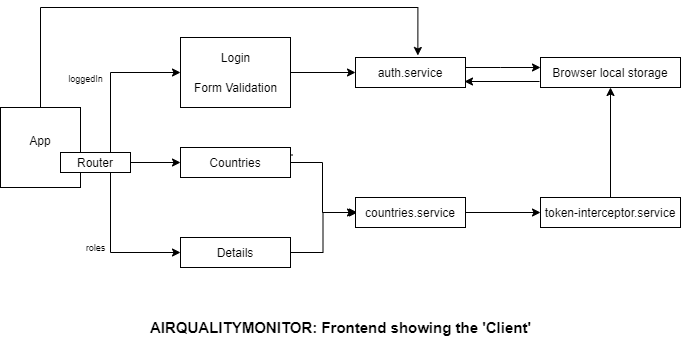

The diagram above was exported from draw.io. Its source (the exported page's mxGraphModel, read from the mxfile embedded in the PNG):
<mxGraphModel dx="1043" dy="460" grid="1" gridSize="10" guides="1" tooltips="1" connect="1" arrows="1" fold="1" page="1" pageScale="1" pageWidth="850" pageHeight="1100" math="0" shadow="0">
  <root>
    <mxCell id="0" />
    <mxCell id="1" parent="0" />
    <mxCell id="56-04KuEbJ4367VplCqc-25" style="edgeStyle=orthogonalEdgeStyle;rounded=0;orthogonalLoop=1;jettySize=auto;html=1;entryX=0.567;entryY=-0.067;entryDx=0;entryDy=0;entryPerimeter=0;" edge="1" parent="1" source="56-04KuEbJ4367VplCqc-1" target="56-04KuEbJ4367VplCqc-13">
      <mxGeometry relative="1" as="geometry">
        <Array as="points">
          <mxPoint x="110" y="20" />
          <mxPoint x="487" y="20" />
        </Array>
      </mxGeometry>
    </mxCell>
    <mxCell id="56-04KuEbJ4367VplCqc-1" value="App&lt;br&gt;&lt;br&gt;" style="whiteSpace=wrap;html=1;aspect=fixed;" vertex="1" parent="1">
      <mxGeometry x="70" y="120" width="80" height="80" as="geometry" />
    </mxCell>
    <mxCell id="56-04KuEbJ4367VplCqc-10" value="" style="edgeStyle=orthogonalEdgeStyle;rounded=0;orthogonalLoop=1;jettySize=auto;html=1;entryX=0;entryY=0.5;entryDx=0;entryDy=0;" edge="1" parent="1" source="56-04KuEbJ4367VplCqc-2" target="56-04KuEbJ4367VplCqc-4">
      <mxGeometry relative="1" as="geometry">
        <mxPoint x="240" y="180" as="targetPoint" />
      </mxGeometry>
    </mxCell>
    <mxCell id="56-04KuEbJ4367VplCqc-11" style="edgeStyle=orthogonalEdgeStyle;rounded=0;orthogonalLoop=1;jettySize=auto;html=1;entryX=0;entryY=0.5;entryDx=0;entryDy=0;" edge="1" parent="1" source="56-04KuEbJ4367VplCqc-2" target="56-04KuEbJ4367VplCqc-5">
      <mxGeometry relative="1" as="geometry">
        <mxPoint x="160" y="90" as="targetPoint" />
        <Array as="points">
          <mxPoint x="180" y="85" />
        </Array>
      </mxGeometry>
    </mxCell>
    <mxCell id="56-04KuEbJ4367VplCqc-12" style="edgeStyle=orthogonalEdgeStyle;rounded=0;orthogonalLoop=1;jettySize=auto;html=1;entryX=0;entryY=0.5;entryDx=0;entryDy=0;" edge="1" parent="1" source="56-04KuEbJ4367VplCqc-2" target="56-04KuEbJ4367VplCqc-6">
      <mxGeometry relative="1" as="geometry">
        <Array as="points">
          <mxPoint x="180" y="265" />
        </Array>
      </mxGeometry>
    </mxCell>
    <mxCell id="56-04KuEbJ4367VplCqc-2" value="Router" style="rounded=0;whiteSpace=wrap;html=1;" vertex="1" parent="1">
      <mxGeometry x="130" y="165" width="70" height="20" as="geometry" />
    </mxCell>
    <mxCell id="56-04KuEbJ4367VplCqc-17" style="edgeStyle=orthogonalEdgeStyle;rounded=0;orthogonalLoop=1;jettySize=auto;html=1;exitX=1;exitY=0.25;exitDx=0;exitDy=0;" edge="1" parent="1">
      <mxGeometry relative="1" as="geometry">
        <mxPoint x="427" y="225" as="targetPoint" />
        <mxPoint x="362" y="167.5" as="sourcePoint" />
        <Array as="points">
          <mxPoint x="360" y="168" />
          <mxPoint x="360" y="175" />
          <mxPoint x="392" y="175" />
          <mxPoint x="392" y="225" />
        </Array>
      </mxGeometry>
    </mxCell>
    <mxCell id="56-04KuEbJ4367VplCqc-4" value="Countries" style="rounded=0;whiteSpace=wrap;html=1;" vertex="1" parent="1">
      <mxGeometry x="250" y="160" width="110" height="30" as="geometry" />
    </mxCell>
    <mxCell id="56-04KuEbJ4367VplCqc-16" style="edgeStyle=orthogonalEdgeStyle;rounded=0;orthogonalLoop=1;jettySize=auto;html=1;entryX=0;entryY=0.5;entryDx=0;entryDy=0;" edge="1" parent="1" source="56-04KuEbJ4367VplCqc-6" target="56-04KuEbJ4367VplCqc-14">
      <mxGeometry relative="1" as="geometry" />
    </mxCell>
    <mxCell id="56-04KuEbJ4367VplCqc-6" value="Details" style="rounded=0;whiteSpace=wrap;html=1;" vertex="1" parent="1">
      <mxGeometry x="250" y="250" width="110" height="30" as="geometry" />
    </mxCell>
    <mxCell id="56-04KuEbJ4367VplCqc-9" value="" style="group" vertex="1" connectable="0" parent="1">
      <mxGeometry x="250" y="50" width="110" height="70" as="geometry" />
    </mxCell>
    <mxCell id="56-04KuEbJ4367VplCqc-5" value="" style="rounded=0;whiteSpace=wrap;html=1;" vertex="1" parent="56-04KuEbJ4367VplCqc-9">
      <mxGeometry width="110" height="70" as="geometry" />
    </mxCell>
    <mxCell id="56-04KuEbJ4367VplCqc-7" value="Login" style="text;html=1;align=center;verticalAlign=middle;resizable=0;points=[];autosize=1;strokeColor=none;fillColor=none;" vertex="1" parent="56-04KuEbJ4367VplCqc-9">
      <mxGeometry x="35" y="10" width="40" height="20" as="geometry" />
    </mxCell>
    <mxCell id="56-04KuEbJ4367VplCqc-8" value="Form Validation" style="text;html=1;align=center;verticalAlign=middle;resizable=0;points=[];autosize=1;strokeColor=none;fillColor=none;" vertex="1" parent="56-04KuEbJ4367VplCqc-9">
      <mxGeometry x="5" y="40" width="100" height="20" as="geometry" />
    </mxCell>
    <mxCell id="56-04KuEbJ4367VplCqc-20" style="edgeStyle=orthogonalEdgeStyle;rounded=0;orthogonalLoop=1;jettySize=auto;html=1;entryX=0;entryY=0.5;entryDx=0;entryDy=0;" edge="1" parent="1">
      <mxGeometry relative="1" as="geometry">
        <mxPoint x="535" y="80" as="sourcePoint" />
        <mxPoint x="610" y="80" as="targetPoint" />
        <Array as="points">
          <mxPoint x="570" y="80" />
          <mxPoint x="570" y="80" />
        </Array>
      </mxGeometry>
    </mxCell>
    <mxCell id="56-04KuEbJ4367VplCqc-13" value="auth.service" style="rounded=0;whiteSpace=wrap;html=1;" vertex="1" parent="1">
      <mxGeometry x="425" y="70" width="110" height="30" as="geometry" />
    </mxCell>
    <mxCell id="56-04KuEbJ4367VplCqc-22" style="edgeStyle=orthogonalEdgeStyle;rounded=0;orthogonalLoop=1;jettySize=auto;html=1;" edge="1" parent="1" source="56-04KuEbJ4367VplCqc-14" target="56-04KuEbJ4367VplCqc-21">
      <mxGeometry relative="1" as="geometry" />
    </mxCell>
    <mxCell id="56-04KuEbJ4367VplCqc-14" value="countries.service" style="rounded=0;whiteSpace=wrap;html=1;" vertex="1" parent="1">
      <mxGeometry x="425" y="210" width="110" height="30" as="geometry" />
    </mxCell>
    <mxCell id="56-04KuEbJ4367VplCqc-15" style="edgeStyle=orthogonalEdgeStyle;rounded=0;orthogonalLoop=1;jettySize=auto;html=1;entryX=0;entryY=0.5;entryDx=0;entryDy=0;" edge="1" parent="1" source="56-04KuEbJ4367VplCqc-5" target="56-04KuEbJ4367VplCqc-13">
      <mxGeometry relative="1" as="geometry" />
    </mxCell>
    <mxCell id="56-04KuEbJ4367VplCqc-19" style="edgeStyle=orthogonalEdgeStyle;rounded=0;orthogonalLoop=1;jettySize=auto;html=1;entryX=1;entryY=0.5;entryDx=0;entryDy=0;" edge="1" parent="1">
      <mxGeometry relative="1" as="geometry">
        <mxPoint x="609" y="94" as="sourcePoint" />
        <mxPoint x="534" y="94" as="targetPoint" />
        <Array as="points">
          <mxPoint x="609" y="94" />
        </Array>
      </mxGeometry>
    </mxCell>
    <mxCell id="56-04KuEbJ4367VplCqc-18" value="Browser local storage" style="rounded=0;whiteSpace=wrap;html=1;" vertex="1" parent="1">
      <mxGeometry x="610" y="70" width="140" height="30" as="geometry" />
    </mxCell>
    <mxCell id="9ktrDqZ3bqtZa6CpHUb5-1" style="edgeStyle=orthogonalEdgeStyle;rounded=0;orthogonalLoop=1;jettySize=auto;html=1;entryX=0.5;entryY=1;entryDx=0;entryDy=0;fontSize=17;" edge="1" parent="1" source="56-04KuEbJ4367VplCqc-21" target="56-04KuEbJ4367VplCqc-18">
      <mxGeometry relative="1" as="geometry" />
    </mxCell>
    <mxCell id="56-04KuEbJ4367VplCqc-21" value="token-interceptor.service" style="rounded=0;whiteSpace=wrap;html=1;" vertex="1" parent="1">
      <mxGeometry x="610" y="210" width="140" height="30" as="geometry" />
    </mxCell>
    <mxCell id="56-04KuEbJ4367VplCqc-26" value="&lt;font style=&quot;font-size: 9px&quot;&gt;loggedIn&lt;/font&gt;" style="text;html=1;align=center;verticalAlign=middle;resizable=0;points=[];autosize=1;strokeColor=none;fillColor=none;" vertex="1" parent="1">
      <mxGeometry x="130" y="80" width="50" height="20" as="geometry" />
    </mxCell>
    <mxCell id="56-04KuEbJ4367VplCqc-27" value="roles" style="text;html=1;align=center;verticalAlign=middle;resizable=0;points=[];autosize=1;strokeColor=none;fillColor=none;fontSize=9;" vertex="1" parent="1">
      <mxGeometry x="150" y="250" width="30" height="20" as="geometry" />
    </mxCell>
    <mxCell id="kX4Mm9yLu-xb6TZblZB3-1" value="&lt;span style=&quot;font-size: 15px;&quot;&gt;AIRQUALITYMONITOR: Frontend showing the 'Client'&lt;/span&gt;" style="text;html=1;align=center;verticalAlign=middle;resizable=0;points=[];autosize=1;strokeColor=none;fillColor=none;fontSize=15;fontStyle=1" vertex="1" parent="1">
      <mxGeometry x="210" y="330" width="400" height="20" as="geometry" />
    </mxCell>
  </root>
</mxGraphModel>